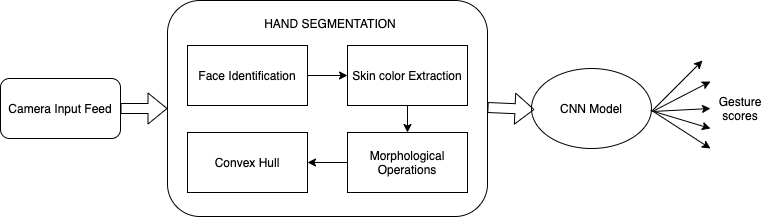

The diagram above was exported from draw.io. Its source (the exported page's mxGraphModel, read from the mxfile embedded in the PNG):
<mxGraphModel dx="946" dy="646" grid="1" gridSize="10" guides="1" tooltips="1" connect="1" arrows="1" fold="1" page="1" pageScale="1" pageWidth="850" pageHeight="1100" math="0" shadow="0">
  <root>
    <mxCell id="0" />
    <mxCell id="1" parent="0" />
    <mxCell id="6wu1miFC9_X1Q4F2zxC2-13" value="" style="rounded=1;whiteSpace=wrap;html=1;" vertex="1" parent="1">
      <mxGeometry x="227" y="152" width="320" height="216" as="geometry" />
    </mxCell>
    <mxCell id="6wu1miFC9_X1Q4F2zxC2-18" style="edgeStyle=orthogonalEdgeStyle;rounded=0;orthogonalLoop=1;jettySize=auto;html=1;exitX=1;exitY=0.5;exitDx=0;exitDy=0;entryX=0;entryY=0.5;entryDx=0;entryDy=0;" edge="1" parent="1" source="6wu1miFC9_X1Q4F2zxC2-1" target="6wu1miFC9_X1Q4F2zxC2-3">
      <mxGeometry relative="1" as="geometry" />
    </mxCell>
    <mxCell id="6wu1miFC9_X1Q4F2zxC2-1" value="Face Identification" style="rounded=0;whiteSpace=wrap;html=1;" vertex="1" parent="1">
      <mxGeometry x="247" y="197" width="120" height="60" as="geometry" />
    </mxCell>
    <mxCell id="6wu1miFC9_X1Q4F2zxC2-20" style="edgeStyle=orthogonalEdgeStyle;rounded=0;orthogonalLoop=1;jettySize=auto;html=1;exitX=0;exitY=0.5;exitDx=0;exitDy=0;entryX=1;entryY=0.5;entryDx=0;entryDy=0;" edge="1" parent="1" source="6wu1miFC9_X1Q4F2zxC2-2" target="6wu1miFC9_X1Q4F2zxC2-4">
      <mxGeometry relative="1" as="geometry" />
    </mxCell>
    <mxCell id="6wu1miFC9_X1Q4F2zxC2-2" value="Morphological Operations" style="rounded=0;whiteSpace=wrap;html=1;" vertex="1" parent="1">
      <mxGeometry x="407" y="284" width="120" height="60" as="geometry" />
    </mxCell>
    <mxCell id="6wu1miFC9_X1Q4F2zxC2-19" style="edgeStyle=orthogonalEdgeStyle;rounded=0;orthogonalLoop=1;jettySize=auto;html=1;exitX=0.5;exitY=1;exitDx=0;exitDy=0;entryX=0.5;entryY=0;entryDx=0;entryDy=0;" edge="1" parent="1" source="6wu1miFC9_X1Q4F2zxC2-3" target="6wu1miFC9_X1Q4F2zxC2-2">
      <mxGeometry relative="1" as="geometry" />
    </mxCell>
    <mxCell id="6wu1miFC9_X1Q4F2zxC2-3" value="Skin color Extraction" style="rounded=0;whiteSpace=wrap;html=1;" vertex="1" parent="1">
      <mxGeometry x="407" y="197" width="120" height="60" as="geometry" />
    </mxCell>
    <mxCell id="6wu1miFC9_X1Q4F2zxC2-4" value="Convex Hull" style="rounded=0;whiteSpace=wrap;html=1;" vertex="1" parent="1">
      <mxGeometry x="247" y="284" width="120" height="60" as="geometry" />
    </mxCell>
    <mxCell id="6wu1miFC9_X1Q4F2zxC2-5" value="CNN Model" style="ellipse;whiteSpace=wrap;html=1;" vertex="1" parent="1">
      <mxGeometry x="591" y="220" width="120" height="80" as="geometry" />
    </mxCell>
    <mxCell id="6wu1miFC9_X1Q4F2zxC2-7" value="" style="endArrow=classic;html=1;" edge="1" parent="1">
      <mxGeometry width="50" height="50" relative="1" as="geometry">
        <mxPoint x="712" y="262" as="sourcePoint" />
        <mxPoint x="762" y="212" as="targetPoint" />
      </mxGeometry>
    </mxCell>
    <mxCell id="6wu1miFC9_X1Q4F2zxC2-8" value="" style="endArrow=classic;html=1;" edge="1" parent="1">
      <mxGeometry width="50" height="50" relative="1" as="geometry">
        <mxPoint x="712" y="263" as="sourcePoint" />
        <mxPoint x="770" y="233" as="targetPoint" />
      </mxGeometry>
    </mxCell>
    <mxCell id="6wu1miFC9_X1Q4F2zxC2-9" value="" style="endArrow=classic;html=1;" edge="1" parent="1">
      <mxGeometry width="50" height="50" relative="1" as="geometry">
        <mxPoint x="712" y="263" as="sourcePoint" />
        <mxPoint x="770" y="260" as="targetPoint" />
      </mxGeometry>
    </mxCell>
    <mxCell id="6wu1miFC9_X1Q4F2zxC2-10" value="" style="endArrow=classic;html=1;" edge="1" parent="1">
      <mxGeometry width="50" height="50" relative="1" as="geometry">
        <mxPoint x="710" y="262" as="sourcePoint" />
        <mxPoint x="770" y="280" as="targetPoint" />
      </mxGeometry>
    </mxCell>
    <mxCell id="6wu1miFC9_X1Q4F2zxC2-11" value="" style="endArrow=classic;html=1;" edge="1" parent="1">
      <mxGeometry width="50" height="50" relative="1" as="geometry">
        <mxPoint x="712" y="262.5" as="sourcePoint" />
        <mxPoint x="770" y="300" as="targetPoint" />
      </mxGeometry>
    </mxCell>
    <mxCell id="6wu1miFC9_X1Q4F2zxC2-12" value="Camera Input Feed" style="rounded=1;whiteSpace=wrap;html=1;" vertex="1" parent="1">
      <mxGeometry x="60" y="230" width="120" height="60" as="geometry" />
    </mxCell>
    <mxCell id="6wu1miFC9_X1Q4F2zxC2-14" value="" style="shape=flexArrow;endArrow=classic;html=1;entryX=0;entryY=0.5;entryDx=0;entryDy=0;" edge="1" parent="1" target="6wu1miFC9_X1Q4F2zxC2-13">
      <mxGeometry width="50" height="50" relative="1" as="geometry">
        <mxPoint x="180" y="260" as="sourcePoint" />
        <mxPoint x="230" y="210" as="targetPoint" />
      </mxGeometry>
    </mxCell>
    <mxCell id="6wu1miFC9_X1Q4F2zxC2-15" value="" style="shape=flexArrow;endArrow=classic;html=1;entryX=0;entryY=0.5;entryDx=0;entryDy=0;" edge="1" parent="1">
      <mxGeometry width="50" height="50" relative="1" as="geometry">
        <mxPoint x="547" y="259" as="sourcePoint" />
        <mxPoint x="594" y="261" as="targetPoint" />
      </mxGeometry>
    </mxCell>
    <mxCell id="6wu1miFC9_X1Q4F2zxC2-16" value="HAND SEGMENTATION" style="text;html=1;strokeColor=none;fillColor=none;align=center;verticalAlign=middle;whiteSpace=wrap;rounded=0;" vertex="1" parent="1">
      <mxGeometry x="310" y="160" width="160" height="30" as="geometry" />
    </mxCell>
    <mxCell id="6wu1miFC9_X1Q4F2zxC2-17" value="Gesture scores" style="text;html=1;strokeColor=none;fillColor=none;align=center;verticalAlign=middle;whiteSpace=wrap;rounded=0;" vertex="1" parent="1">
      <mxGeometry x="780" y="250" width="40" height="20" as="geometry" />
    </mxCell>
  </root>
</mxGraphModel>